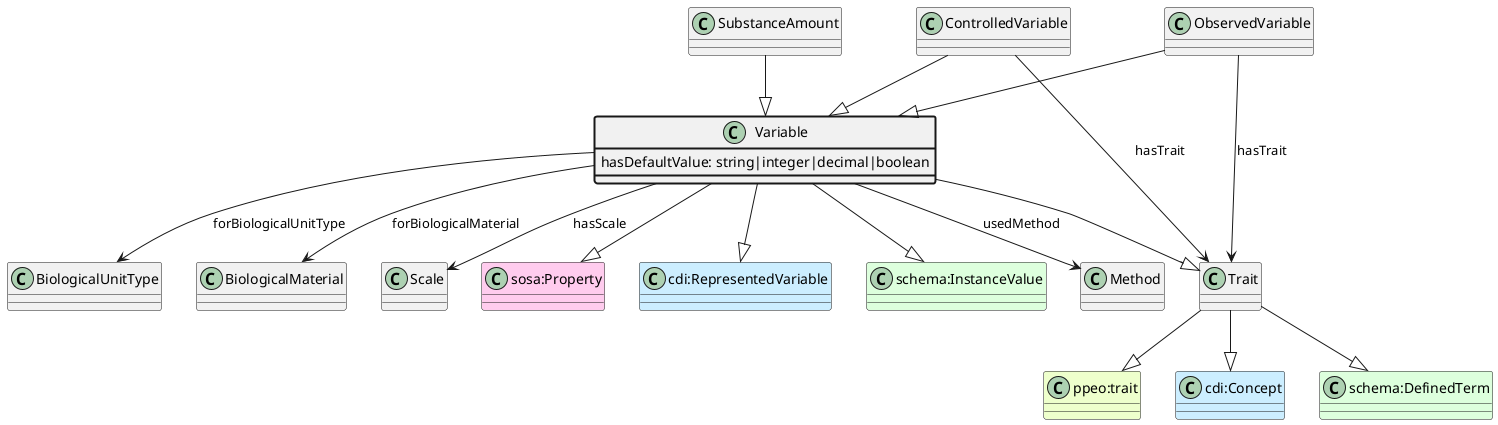

The diagram above was rendered by PlantUML. Its source (embedded in the PNG):
@startuml
class Variable  #line.bold
class Trait  
class "ppeo:trait" #EEFFCC 
Trait --|> "ppeo:trait"
class "cdi:Concept" #CCEEFF 
Trait --|> "cdi:Concept"
class "schema:DefinedTerm" #DDFFDD 
Trait --|> "schema:DefinedTerm"
Variable --|> Trait
class "sosa:Property" #FFCCEE 
Variable --|> "sosa:Property"
class "cdi:RepresentedVariable" #CCEEFF 
Variable --|> "cdi:RepresentedVariable"
class "schema:InstanceValue" #DDFFDD 
Variable --|> "schema:InstanceValue"
class Variable #line.bold {
    hasDefaultValue: string|integer|decimal|boolean
}
class Method 
Variable --> Method : usedMethod
class BiologicalUnitType 
Variable --> BiologicalUnitType : forBiologicalUnitType
class BiologicalMaterial 
Variable --> BiologicalMaterial : forBiologicalMaterial
class Scale 
Variable --> Scale : hasScale
class ObservedVariable 
ObservedVariable --> Trait : hasTrait
class ControlledVariable 
ControlledVariable --> Trait : hasTrait
class ObservedVariable 
ObservedVariable --|> Variable
class ControlledVariable 
ControlledVariable --|> Variable
class SubstanceAmount 
SubstanceAmount --|> Variable
@enduml